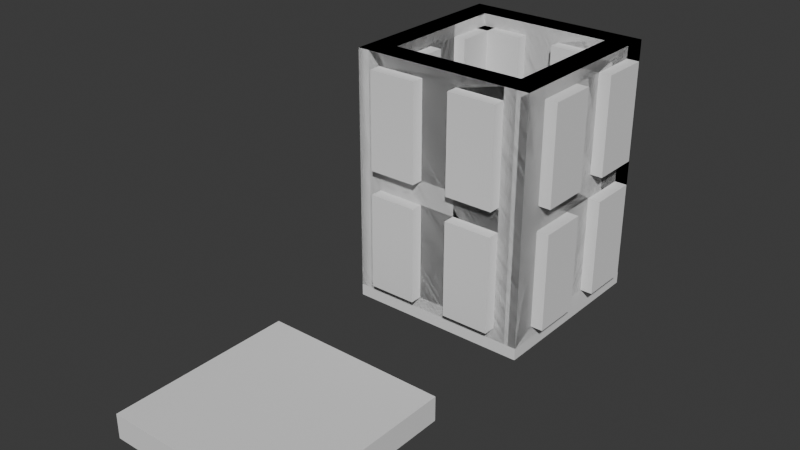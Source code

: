 # Source: lantern.blend  (saved by Blender 4.4.32; exported with 4.5.12 LTS)
import bpy
from mathutils import Matrix  # noqa: F401  (used for matrix-valued properties, if any)

bpy.ops.wm.read_factory_settings(use_empty=True)
scene = bpy.context.scene
scene.name = 'Scene'

# ---- collections
col_collection = bpy.data.collections.new('Collection'); scene.collection.children.link(col_collection)
col_side_walls = bpy.data.collections.new('Side Walls'); scene.collection.children.link(col_side_walls)
col_wall_holes = bpy.data.collections.new('Wall holes'); scene.collection.children.link(col_wall_holes)

# ---- world
world_world = bpy.data.worlds.new('World'); scene.world = world_world
world_world.use_nodes = True; world_world.node_tree.nodes.clear()
_N = world_world.node_tree.nodes; _L = world_world.node_tree.links
n0 = _N.new('ShaderNodeOutputWorld'); n0.name = 'World Output'; n0.location = (300, 300)
n1 = _N.new('ShaderNodeBackground'); n1.name = 'Background'; n1.location = (10, 300)
n1.inputs[0].default_value = (0.05088, 0.05088, 0.05088, 1.0)
_L.new(n1.outputs[0], n0.inputs[0])
n0.is_active_output = True
world_world.color = (0.05088, 0.05088, 0.05088)
world_world.sun_shadow_jitter_overblur = 0.0

# ---- meshes
me_cube_001 = bpy.data.meshes.new('Cube.001')
me_cube_001.from_pydata([(-1.0, -1.0, -1.0), (-1.0, -1.0, 1.0), (-1.0, 1.0, -1.0), (-1.0, 1.0, 1.0), (1.0, -1.0, -1.0), (1.0, -1.0, 1.0), (1.0, 1.0, -1.0), (1.0, 1.0, 1.0)], [], [(0, 1, 3, 2), (2, 3, 7, 6), (6, 7, 5, 4), (4, 5, 1, 0), (2, 6, 4, 0), (7, 3, 1, 5)])
_uv = me_cube_001.uv_layers.new(name='UVMap')
_uv.uv.foreach_set('vector', [0.375, 0.0, 0.625, 0.0, 0.625, 0.25, 0.375, 0.25, 0.375, 0.25, 0.625, 0.25, 0.625, 0.5, 0.375, 0.5, 0.375, 0.5, 0.625, 0.5, 0.625, 0.75, 0.375, 0.75, 0.375, 0.75, 0.625, 0.75, 0.625, 1.0, 0.375, 1.0, 0.125, 0.5, 0.375, 0.5, 0.375, 0.75, 0.125, 0.75, 0.625, 0.5, 0.875, 0.5, 0.875, 0.75, 0.625, 0.75])
me_cube_001.update()
me_cube_006 = bpy.data.meshes.new('Cube.006')
me_cube_006.from_pydata([(-1.0, -1.0, -1.0), (-1.0, -1.0, 1.0), (-1.0, 1.0, -1.0), (-1.0, 1.0, 1.0), (1.0, -1.0, -1.0), (1.0, -1.0, 1.0), (1.0, 1.0, -1.0), (1.0, 1.0, 1.0)], [], [(0, 1, 3, 2), (2, 3, 7, 6), (6, 7, 5, 4), (4, 5, 1, 0), (2, 6, 4, 0), (7, 3, 1, 5)])
_uv = me_cube_006.uv_layers.new(name='UVMap')
_uv.uv.foreach_set('vector', [0.375, 0.0, 0.625, 0.0, 0.625, 0.25, 0.375, 0.25, 0.375, 0.25, 0.625, 0.25, 0.625, 0.5, 0.375, 0.5, 0.375, 0.5, 0.625, 0.5, 0.625, 0.75, 0.375, 0.75, 0.375, 0.75, 0.625, 0.75, 0.625, 1.0, 0.375, 1.0, 0.125, 0.5, 0.375, 0.5, 0.375, 0.75, 0.125, 0.75, 0.625, 0.5, 0.875, 0.5, 0.875, 0.75, 0.625, 0.75])
me_cube_006.update()
me_cube_002 = bpy.data.meshes.new('Cube.002')
me_cube_002.from_pydata([(-1.0, -1.0, -1.0), (-1.0, -1.0, 1.0), (-1.0, 1.0, -1.0), (-1.0, 1.0, 1.0), (1.0, -1.0, -1.0), (1.0, -1.0, 1.0), (1.0, 1.0, -1.0), (1.0, 1.0, 1.0)], [], [(0, 1, 3, 2), (2, 3, 7, 6), (6, 7, 5, 4), (4, 5, 1, 0), (2, 6, 4, 0), (7, 3, 1, 5)])
_uv = me_cube_002.uv_layers.new(name='UVMap')
_uv.uv.foreach_set('vector', [0.375, 0.0, 0.625, 0.0, 0.625, 0.25, 0.375, 0.25, 0.375, 0.25, 0.625, 0.25, 0.625, 0.5, 0.375, 0.5, 0.375, 0.5, 0.625, 0.5, 0.625, 0.75, 0.375, 0.75, 0.375, 0.75, 0.625, 0.75, 0.625, 1.0, 0.375, 1.0, 0.125, 0.5, 0.375, 0.5, 0.375, 0.75, 0.125, 0.75, 0.625, 0.5, 0.875, 0.5, 0.875, 0.75, 0.625, 0.75])
me_cube_002.update()
me_cube_003 = bpy.data.meshes.new('Cube.003')
me_cube_003.from_pydata([(-1.0, -1.0, -1.0), (-1.0, -1.0, 1.0), (-1.0, 1.0, -1.0), (-1.0, 1.0, 1.0), (1.0, -1.0, -1.0), (1.0, -1.0, 1.0), (1.0, 1.0, -1.0), (1.0, 1.0, 1.0)], [], [(0, 1, 3, 2), (2, 3, 7, 6), (6, 7, 5, 4), (4, 5, 1, 0), (2, 6, 4, 0), (7, 3, 1, 5)])
_uv = me_cube_003.uv_layers.new(name='UVMap')
_uv.uv.foreach_set('vector', [0.375, 0.0, 0.625, 0.0, 0.625, 0.25, 0.375, 0.25, 0.375, 0.25, 0.625, 0.25, 0.625, 0.5, 0.375, 0.5, 0.375, 0.5, 0.625, 0.5, 0.625, 0.75, 0.375, 0.75, 0.375, 0.75, 0.625, 0.75, 0.625, 1.0, 0.375, 1.0, 0.125, 0.5, 0.375, 0.5, 0.375, 0.75, 0.125, 0.75, 0.625, 0.5, 0.875, 0.5, 0.875, 0.75, 0.625, 0.75])
me_cube_003.update()
me_cube_004 = bpy.data.meshes.new('Cube.004')
me_cube_004.from_pydata([(-1.0, -1.0, -1.0), (-1.0, -1.0, 1.0), (-1.0, 1.0, -1.0), (-1.0, 1.0, 1.0), (1.0, -1.0, -1.0), (1.0, -1.0, 1.0), (1.0, 1.0, -1.0), (1.0, 1.0, 1.0)], [], [(0, 1, 3, 2), (2, 3, 7, 6), (6, 7, 5, 4), (4, 5, 1, 0), (2, 6, 4, 0), (7, 3, 1, 5)])
_uv = me_cube_004.uv_layers.new(name='UVMap')
_uv.uv.foreach_set('vector', [0.375, 0.0, 0.625, 0.0, 0.625, 0.25, 0.375, 0.25, 0.375, 0.25, 0.625, 0.25, 0.625, 0.5, 0.375, 0.5, 0.375, 0.5, 0.625, 0.5, 0.625, 0.75, 0.375, 0.75, 0.375, 0.75, 0.625, 0.75, 0.625, 1.0, 0.375, 1.0, 0.125, 0.5, 0.375, 0.5, 0.375, 0.75, 0.125, 0.75, 0.625, 0.5, 0.875, 0.5, 0.875, 0.75, 0.625, 0.75])
me_cube_004.update()
me_cube_005 = bpy.data.meshes.new('Cube.005')
me_cube_005.from_pydata([(-1.0, -1.0, -1.0), (-1.0, -1.0, 1.0), (-1.0, 1.0, -1.0), (-1.0, 1.0, 1.0), (1.0, -1.0, -1.0), (1.0, -1.0, 1.0), (1.0, 1.0, -1.0), (1.0, 1.0, 1.0)], [], [(0, 1, 3, 2), (2, 3, 7, 6), (6, 7, 5, 4), (4, 5, 1, 0), (2, 6, 4, 0), (7, 3, 1, 5)])
_uv = me_cube_005.uv_layers.new(name='UVMap')
_uv.uv.foreach_set('vector', [0.375, 0.0, 0.625, 0.0, 0.625, 0.25, 0.375, 0.25, 0.375, 0.25, 0.625, 0.25, 0.625, 0.5, 0.375, 0.5, 0.375, 0.5, 0.625, 0.5, 0.625, 0.75, 0.375, 0.75, 0.375, 0.75, 0.625, 0.75, 0.625, 1.0, 0.375, 1.0, 0.125, 0.5, 0.375, 0.5, 0.375, 0.75, 0.125, 0.75, 0.625, 0.5, 0.875, 0.5, 0.875, 0.75, 0.625, 0.75])
me_cube_005.update()
me_cube_007 = bpy.data.meshes.new('Cube.007')
me_cube_007.from_pydata([(-1.0, -1.0, -1.0), (-1.0, -1.0, 1.0), (-1.0, 1.0, -1.0), (-1.0, 1.0, 1.0), (1.0, -1.0, -1.0), (1.0, -1.0, 1.0), (1.0, 1.0, -1.0), (1.0, 1.0, 1.0)], [], [(0, 1, 3, 2), (2, 3, 7, 6), (6, 7, 5, 4), (4, 5, 1, 0), (2, 6, 4, 0), (7, 3, 1, 5)])
_uv = me_cube_007.uv_layers.new(name='UVMap')
_uv.uv.foreach_set('vector', [0.375, 0.0, 0.625, 0.0, 0.625, 0.25, 0.375, 0.25, 0.375, 0.25, 0.625, 0.25, 0.625, 0.5, 0.375, 0.5, 0.375, 0.5, 0.625, 0.5, 0.625, 0.75, 0.375, 0.75, 0.375, 0.75, 0.625, 0.75, 0.625, 1.0, 0.375, 1.0, 0.125, 0.5, 0.375, 0.5, 0.375, 0.75, 0.125, 0.75, 0.625, 0.5, 0.875, 0.5, 0.875, 0.75, 0.625, 0.75])
me_cube_007.update()
me_cube_008 = bpy.data.meshes.new('Cube.008')
me_cube_008.from_pydata([(-1.0, -1.0, -1.0), (-1.0, -1.0, 1.0), (-1.0, 1.0, -1.0), (-1.0, 1.0, 1.0), (1.0, -1.0, -1.0), (1.0, -1.0, 1.0), (1.0, 1.0, -1.0), (1.0, 1.0, 1.0)], [], [(0, 1, 3, 2), (2, 3, 7, 6), (6, 7, 5, 4), (4, 5, 1, 0), (2, 6, 4, 0), (7, 3, 1, 5)])
_uv = me_cube_008.uv_layers.new(name='UVMap')
_uv.uv.foreach_set('vector', [0.375, 0.0, 0.625, 0.0, 0.625, 0.25, 0.375, 0.25, 0.375, 0.25, 0.625, 0.25, 0.625, 0.5, 0.375, 0.5, 0.375, 0.5, 0.625, 0.5, 0.625, 0.75, 0.375, 0.75, 0.375, 0.75, 0.625, 0.75, 0.625, 1.0, 0.375, 1.0, 0.125, 0.5, 0.375, 0.5, 0.375, 0.75, 0.125, 0.75, 0.625, 0.5, 0.875, 0.5, 0.875, 0.75, 0.625, 0.75])
me_cube_008.update()
me_cube_009 = bpy.data.meshes.new('Cube.009')
me_cube_009.from_pydata([(-1.0, -1.0, -1.0), (-1.0, -1.0, 1.0), (-1.0, 1.0, -1.0), (-1.0, 1.0, 1.0), (1.0, -1.0, -1.0), (1.0, -1.0, 1.0), (1.0, 1.0, -1.0), (1.0, 1.0, 1.0)], [], [(0, 1, 3, 2), (2, 3, 7, 6), (6, 7, 5, 4), (4, 5, 1, 0), (2, 6, 4, 0), (7, 3, 1, 5)])
_uv = me_cube_009.uv_layers.new(name='UVMap')
_uv.uv.foreach_set('vector', [0.375, 0.0, 0.625, 0.0, 0.625, 0.25, 0.375, 0.25, 0.375, 0.25, 0.625, 0.25, 0.625, 0.5, 0.375, 0.5, 0.375, 0.5, 0.625, 0.5, 0.625, 0.75, 0.375, 0.75, 0.375, 0.75, 0.625, 0.75, 0.625, 1.0, 0.375, 1.0, 0.125, 0.5, 0.375, 0.5, 0.375, 0.75, 0.125, 0.75, 0.625, 0.5, 0.875, 0.5, 0.875, 0.75, 0.625, 0.75])
me_cube_009.update()
me_cube_010 = bpy.data.meshes.new('Cube.010')
me_cube_010.from_pydata([(-1.0, -1.0, -1.0), (-1.0, -1.0, 1.0), (-1.0, 1.0, -1.0), (-1.0, 1.0, 1.0), (1.0, -1.0, -1.0), (1.0, -1.0, 1.0), (1.0, 1.0, -1.0), (1.0, 1.0, 1.0)], [], [(0, 1, 3, 2), (2, 3, 7, 6), (6, 7, 5, 4), (4, 5, 1, 0), (2, 6, 4, 0), (7, 3, 1, 5)])
_uv = me_cube_010.uv_layers.new(name='UVMap')
_uv.uv.foreach_set('vector', [0.375, 0.0, 0.625, 0.0, 0.625, 0.25, 0.375, 0.25, 0.375, 0.25, 0.625, 0.25, 0.625, 0.5, 0.375, 0.5, 0.375, 0.5, 0.625, 0.5, 0.625, 0.75, 0.375, 0.75, 0.375, 0.75, 0.625, 0.75, 0.625, 1.0, 0.375, 1.0, 0.125, 0.5, 0.375, 0.5, 0.375, 0.75, 0.125, 0.75, 0.625, 0.5, 0.875, 0.5, 0.875, 0.75, 0.625, 0.75])
me_cube_010.update()
me_cube_011 = bpy.data.meshes.new('Cube.011')
me_cube_011.from_pydata([(-1.0, -1.0, -1.0), (-1.0, -1.0, 1.0), (-1.0, 1.0, -1.0), (-1.0, 1.0, 1.0), (1.0, -1.0, -1.0), (1.0, -1.0, 1.0), (1.0, 1.0, -1.0), (1.0, 1.0, 1.0)], [], [(0, 1, 3, 2), (2, 3, 7, 6), (6, 7, 5, 4), (4, 5, 1, 0), (2, 6, 4, 0), (7, 3, 1, 5)])
_uv = me_cube_011.uv_layers.new(name='UVMap')
_uv.uv.foreach_set('vector', [0.375, 0.0, 0.625, 0.0, 0.625, 0.25, 0.375, 0.25, 0.375, 0.25, 0.625, 0.25, 0.625, 0.5, 0.375, 0.5, 0.375, 0.5, 0.625, 0.5, 0.625, 0.75, 0.375, 0.75, 0.375, 0.75, 0.625, 0.75, 0.625, 1.0, 0.375, 1.0, 0.125, 0.5, 0.375, 0.5, 0.375, 0.75, 0.125, 0.75, 0.625, 0.5, 0.875, 0.5, 0.875, 0.75, 0.625, 0.75])
me_cube_011.update()
me_cube_012 = bpy.data.meshes.new('Cube.012')
me_cube_012.from_pydata([(-1.0, -1.0, -1.0), (-1.0, -1.0, 1.0), (-1.0, 1.0, -1.0), (-1.0, 1.0, 1.0), (1.0, -1.0, -1.0), (1.0, -1.0, 1.0), (1.0, 1.0, -1.0), (1.0, 1.0, 1.0)], [], [(0, 1, 3, 2), (2, 3, 7, 6), (6, 7, 5, 4), (4, 5, 1, 0), (2, 6, 4, 0), (7, 3, 1, 5)])
_uv = me_cube_012.uv_layers.new(name='UVMap')
_uv.uv.foreach_set('vector', [0.375, 0.0, 0.625, 0.0, 0.625, 0.25, 0.375, 0.25, 0.375, 0.25, 0.625, 0.25, 0.625, 0.5, 0.375, 0.5, 0.375, 0.5, 0.625, 0.5, 0.625, 0.75, 0.375, 0.75, 0.375, 0.75, 0.625, 0.75, 0.625, 1.0, 0.375, 1.0, 0.125, 0.5, 0.375, 0.5, 0.375, 0.75, 0.125, 0.75, 0.625, 0.5, 0.875, 0.5, 0.875, 0.75, 0.625, 0.75])
me_cube_012.update()
me_cube_013 = bpy.data.meshes.new('Cube.013')
me_cube_013.from_pydata([(-1.0, -1.0, -1.0), (-1.0, -1.0, 1.0), (-1.0, 1.0, -1.0), (-1.0, 1.0, 1.0), (1.0, -1.0, -1.0), (1.0, -1.0, 1.0), (1.0, 1.0, -1.0), (1.0, 1.0, 1.0)], [], [(0, 1, 3, 2), (2, 3, 7, 6), (6, 7, 5, 4), (4, 5, 1, 0), (2, 6, 4, 0), (7, 3, 1, 5)])
_uv = me_cube_013.uv_layers.new(name='UVMap')
_uv.uv.foreach_set('vector', [0.375, 0.0, 0.625, 0.0, 0.625, 0.25, 0.375, 0.25, 0.375, 0.25, 0.625, 0.25, 0.625, 0.5, 0.375, 0.5, 0.375, 0.5, 0.625, 0.5, 0.625, 0.75, 0.375, 0.75, 0.375, 0.75, 0.625, 0.75, 0.625, 1.0, 0.375, 1.0, 0.125, 0.5, 0.375, 0.5, 0.375, 0.75, 0.125, 0.75, 0.625, 0.5, 0.875, 0.5, 0.875, 0.75, 0.625, 0.75])
me_cube_013.update()
me_cube_014 = bpy.data.meshes.new('Cube.014')
me_cube_014.from_pydata([(-1.0, -1.0, -1.0), (-1.0, -1.0, 1.0), (-1.0, 1.0, -1.0), (-1.0, 1.0, 1.0), (1.0, -1.0, -1.0), (1.0, -1.0, 1.0), (1.0, 1.0, -1.0), (1.0, 1.0, 1.0)], [], [(0, 1, 3, 2), (2, 3, 7, 6), (6, 7, 5, 4), (4, 5, 1, 0), (2, 6, 4, 0), (7, 3, 1, 5)])
_uv = me_cube_014.uv_layers.new(name='UVMap')
_uv.uv.foreach_set('vector', [0.375, 0.0, 0.625, 0.0, 0.625, 0.25, 0.375, 0.25, 0.375, 0.25, 0.625, 0.25, 0.625, 0.5, 0.375, 0.5, 0.375, 0.5, 0.625, 0.5, 0.625, 0.75, 0.375, 0.75, 0.375, 0.75, 0.625, 0.75, 0.625, 1.0, 0.375, 1.0, 0.125, 0.5, 0.375, 0.5, 0.375, 0.75, 0.125, 0.75, 0.625, 0.5, 0.875, 0.5, 0.875, 0.75, 0.625, 0.75])
me_cube_014.update()
me_cube_015 = bpy.data.meshes.new('Cube.015')
me_cube_015.from_pydata([(-1.0, -1.0, -1.0), (-1.0, -1.0, 1.0), (-1.0, 1.0, -1.0), (-1.0, 1.0, 1.0), (1.0, -1.0, -1.0), (1.0, -1.0, 1.0), (1.0, 1.0, -1.0), (1.0, 1.0, 1.0)], [], [(0, 1, 3, 2), (2, 3, 7, 6), (6, 7, 5, 4), (4, 5, 1, 0), (2, 6, 4, 0), (7, 3, 1, 5)])
_uv = me_cube_015.uv_layers.new(name='UVMap')
_uv.uv.foreach_set('vector', [0.375, 0.0, 0.625, 0.0, 0.625, 0.25, 0.375, 0.25, 0.375, 0.25, 0.625, 0.25, 0.625, 0.5, 0.375, 0.5, 0.375, 0.5, 0.625, 0.5, 0.625, 0.75, 0.375, 0.75, 0.375, 0.75, 0.625, 0.75, 0.625, 1.0, 0.375, 1.0, 0.125, 0.5, 0.375, 0.5, 0.375, 0.75, 0.125, 0.75, 0.625, 0.5, 0.875, 0.5, 0.875, 0.75, 0.625, 0.75])
me_cube_015.update()
me_cube_016 = bpy.data.meshes.new('Cube.016')
me_cube_016.from_pydata([(-1.0, -1.0, -1.0), (-1.0, -1.0, 1.0), (-1.0, 1.0, -1.0), (-1.0, 1.0, 1.0), (1.0, -1.0, -1.0), (1.0, -1.0, 1.0), (1.0, 1.0, -1.0), (1.0, 1.0, 1.0)], [], [(0, 1, 3, 2), (2, 3, 7, 6), (6, 7, 5, 4), (4, 5, 1, 0), (2, 6, 4, 0), (7, 3, 1, 5)])
_uv = me_cube_016.uv_layers.new(name='UVMap')
_uv.uv.foreach_set('vector', [0.375, 0.0, 0.625, 0.0, 0.625, 0.25, 0.375, 0.25, 0.375, 0.25, 0.625, 0.25, 0.625, 0.5, 0.375, 0.5, 0.375, 0.5, 0.625, 0.5, 0.625, 0.75, 0.375, 0.75, 0.375, 0.75, 0.625, 0.75, 0.625, 1.0, 0.375, 1.0, 0.125, 0.5, 0.375, 0.5, 0.375, 0.75, 0.125, 0.75, 0.625, 0.5, 0.875, 0.5, 0.875, 0.75, 0.625, 0.75])
me_cube_016.update()
me_cube_017 = bpy.data.meshes.new('Cube.017')
me_cube_017.from_pydata([(-1.0, -1.0, -1.0), (-1.0, -1.0, 1.0), (-1.0, 1.0, -1.0), (-1.0, 1.0, 1.0), (1.0, -1.0, -1.0), (1.0, -1.0, 1.0), (1.0, 1.0, -1.0), (1.0, 1.0, 1.0)], [], [(0, 1, 3, 2), (2, 3, 7, 6), (6, 7, 5, 4), (4, 5, 1, 0), (2, 6, 4, 0), (7, 3, 1, 5)])
_uv = me_cube_017.uv_layers.new(name='UVMap')
_uv.uv.foreach_set('vector', [0.375, 0.0, 0.625, 0.0, 0.625, 0.25, 0.375, 0.25, 0.375, 0.25, 0.625, 0.25, 0.625, 0.5, 0.375, 0.5, 0.375, 0.5, 0.625, 0.5, 0.625, 0.75, 0.375, 0.75, 0.375, 0.75, 0.625, 0.75, 0.625, 1.0, 0.375, 1.0, 0.125, 0.5, 0.375, 0.5, 0.375, 0.75, 0.125, 0.75, 0.625, 0.5, 0.875, 0.5, 0.875, 0.75, 0.625, 0.75])
me_cube_017.update()
me_cube_018 = bpy.data.meshes.new('Cube.018')
me_cube_018.from_pydata([(-1.0, -1.0, -1.0), (-1.0, -1.0, 1.0), (-1.0, 1.0, -1.0), (-1.0, 1.0, 1.0), (1.0, -1.0, -1.0), (1.0, -1.0, 1.0), (1.0, 1.0, -1.0), (1.0, 1.0, 1.0)], [], [(0, 1, 3, 2), (2, 3, 7, 6), (6, 7, 5, 4), (4, 5, 1, 0), (2, 6, 4, 0), (7, 3, 1, 5)])
_uv = me_cube_018.uv_layers.new(name='UVMap')
_uv.uv.foreach_set('vector', [0.375, 0.0, 0.625, 0.0, 0.625, 0.25, 0.375, 0.25, 0.375, 0.25, 0.625, 0.25, 0.625, 0.5, 0.375, 0.5, 0.375, 0.5, 0.625, 0.5, 0.625, 0.75, 0.375, 0.75, 0.375, 0.75, 0.625, 0.75, 0.625, 1.0, 0.375, 1.0, 0.125, 0.5, 0.375, 0.5, 0.375, 0.75, 0.125, 0.75, 0.625, 0.5, 0.875, 0.5, 0.875, 0.75, 0.625, 0.75])
me_cube_018.update()
me_cube_019 = bpy.data.meshes.new('Cube.019')
me_cube_019.from_pydata([(-1.0, -1.0, -1.0), (-1.0, -1.0, 1.0), (-1.0, 1.0, -1.0), (-1.0, 1.0, 1.0), (1.0, -1.0, -1.0), (1.0, -1.0, 1.0), (1.0, 1.0, -1.0), (1.0, 1.0, 1.0)], [], [(0, 1, 3, 2), (2, 3, 7, 6), (6, 7, 5, 4), (4, 5, 1, 0), (2, 6, 4, 0), (7, 3, 1, 5)])
_uv = me_cube_019.uv_layers.new(name='UVMap')
_uv.uv.foreach_set('vector', [0.375, 0.0, 0.625, 0.0, 0.625, 0.25, 0.375, 0.25, 0.375, 0.25, 0.625, 0.25, 0.625, 0.5, 0.375, 0.5, 0.375, 0.5, 0.625, 0.5, 0.625, 0.75, 0.375, 0.75, 0.375, 0.75, 0.625, 0.75, 0.625, 1.0, 0.375, 1.0, 0.125, 0.5, 0.375, 0.5, 0.375, 0.75, 0.125, 0.75, 0.625, 0.5, 0.875, 0.5, 0.875, 0.75, 0.625, 0.75])
me_cube_019.update()
me_cube_020 = bpy.data.meshes.new('Cube.020')
me_cube_020.from_pydata([(-1.0, -1.0, -1.0), (-1.0, -1.0, 1.0), (-1.0, 1.0, -1.0), (-1.0, 1.0, 1.0), (1.0, -1.0, -1.0), (1.0, -1.0, 1.0), (1.0, 1.0, -1.0), (1.0, 1.0, 1.0)], [], [(0, 1, 3, 2), (2, 3, 7, 6), (6, 7, 5, 4), (4, 5, 1, 0), (2, 6, 4, 0), (7, 3, 1, 5)])
_uv = me_cube_020.uv_layers.new(name='UVMap')
_uv.uv.foreach_set('vector', [0.375, 0.0, 0.625, 0.0, 0.625, 0.25, 0.375, 0.25, 0.375, 0.25, 0.625, 0.25, 0.625, 0.5, 0.375, 0.5, 0.375, 0.5, 0.625, 0.5, 0.625, 0.75, 0.375, 0.75, 0.375, 0.75, 0.625, 0.75, 0.625, 1.0, 0.375, 1.0, 0.125, 0.5, 0.375, 0.5, 0.375, 0.75, 0.125, 0.75, 0.625, 0.5, 0.875, 0.5, 0.875, 0.75, 0.625, 0.75])
me_cube_020.update()
me_cube_021 = bpy.data.meshes.new('Cube.021')
me_cube_021.from_pydata([(-1.0, -1.0, -1.0), (-1.0, -1.0, 1.0), (-1.0, 1.0, -1.0), (-1.0, 1.0, 1.0), (1.0, -1.0, -1.0), (1.0, -1.0, 1.0), (1.0, 1.0, -1.0), (1.0, 1.0, 1.0)], [], [(0, 1, 3, 2), (2, 3, 7, 6), (6, 7, 5, 4), (4, 5, 1, 0), (2, 6, 4, 0), (7, 3, 1, 5)])
_uv = me_cube_021.uv_layers.new(name='UVMap')
_uv.uv.foreach_set('vector', [0.375, 0.0, 0.625, 0.0, 0.625, 0.25, 0.375, 0.25, 0.375, 0.25, 0.625, 0.25, 0.625, 0.5, 0.375, 0.5, 0.375, 0.5, 0.625, 0.5, 0.625, 0.75, 0.375, 0.75, 0.375, 0.75, 0.625, 0.75, 0.625, 1.0, 0.375, 1.0, 0.125, 0.5, 0.375, 0.5, 0.375, 0.75, 0.125, 0.75, 0.625, 0.5, 0.875, 0.5, 0.875, 0.75, 0.625, 0.75])
me_cube_021.update()
me_cube_022 = bpy.data.meshes.new('Cube.022')
me_cube_022.from_pydata([(-1.0, -1.0, -1.0), (-1.0, -1.0, 1.0), (-1.0, 1.0, -1.0), (-1.0, 1.0, 1.0), (1.0, -1.0, -1.0), (1.0, -1.0, 1.0), (1.0, 1.0, -1.0), (1.0, 1.0, 1.0)], [], [(0, 1, 3, 2), (2, 3, 7, 6), (6, 7, 5, 4), (4, 5, 1, 0), (2, 6, 4, 0), (7, 3, 1, 5)])
_uv = me_cube_022.uv_layers.new(name='UVMap')
_uv.uv.foreach_set('vector', [0.375, 0.0, 0.625, 0.0, 0.625, 0.25, 0.375, 0.25, 0.375, 0.25, 0.625, 0.25, 0.625, 0.5, 0.375, 0.5, 0.375, 0.5, 0.625, 0.5, 0.625, 0.75, 0.375, 0.75, 0.375, 0.75, 0.625, 0.75, 0.625, 1.0, 0.375, 1.0, 0.125, 0.5, 0.375, 0.5, 0.375, 0.75, 0.125, 0.75, 0.625, 0.5, 0.875, 0.5, 0.875, 0.75, 0.625, 0.75])
me_cube_022.update()

# ---- objects
ob_lantern = bpy.data.objects.new('Lantern', me_cube_001)
ob_cube_005 = bpy.data.objects.new('Cube.005', me_cube_006)
ob_cube_001 = bpy.data.objects.new('Cube.001', me_cube_002)
ob_cube_002 = bpy.data.objects.new('Cube.002', me_cube_003)
ob_cube_003 = bpy.data.objects.new('Cube.003', me_cube_004)
ob_cube_004 = bpy.data.objects.new('Cube.004', me_cube_005)
ob_cube = bpy.data.objects.new('Cube', me_cube_007)
ob_cube_006 = bpy.data.objects.new('Cube.006', me_cube_008)
ob_cube_007 = bpy.data.objects.new('Cube.007', me_cube_009)
ob_cube_008 = bpy.data.objects.new('Cube.008', me_cube_010)
ob_cube_009 = bpy.data.objects.new('Cube.009', me_cube_011)
ob_cube_010 = bpy.data.objects.new('Cube.010', me_cube_012)
ob_cube_011 = bpy.data.objects.new('Cube.011', me_cube_013)
ob_cube_012 = bpy.data.objects.new('Cube.012', me_cube_014)
ob_cube_013 = bpy.data.objects.new('Cube.013', me_cube_015)
ob_cube_014 = bpy.data.objects.new('Cube.014', me_cube_016)
ob_cube_015 = bpy.data.objects.new('Cube.015', me_cube_017)
ob_cube_016 = bpy.data.objects.new('Cube.016', me_cube_018)
ob_cube_017 = bpy.data.objects.new('Cube.017', me_cube_019)
ob_cube_018 = bpy.data.objects.new('Cube.018', me_cube_020)
ob_cube_019 = bpy.data.objects.new('Cube.019', me_cube_021)
ob_cube_020 = bpy.data.objects.new('Cube.020', me_cube_022)

# ---- transforms, parenting, visibility, modifiers, constraints
ob_lantern.location = (0.0, 0.0, 0.0)
ob_lantern.scale = (7.5, 7.5, 1.0)
_m = ob_lantern.modifiers.new('Boolean', 'BOOLEAN')
_m.collection = col_side_walls
_m.operation = 'UNION'
_m.operand_type = 'COLLECTION'
_m = ob_lantern.modifiers.new('Boolean.001', 'BOOLEAN')
_m.collection = col_wall_holes
_m.operand_type = 'COLLECTION'
ob_cube_005.location = (0.0, -24.51, 0.0)
ob_cube_005.scale = (7.5, 7.5, 1.0)
ob_cube_001.location = (0.0, 6.5, 10.0)
ob_cube_001.scale = (7.5, 1.0, 10.0)
ob_cube_002.location = (0.0, -6.5, 10.0)
ob_cube_002.scale = (7.5, 1.0, 10.0)
ob_cube_003.location = (6.5, 4.768e-07, 10.0)
ob_cube_003.rotation_euler = (0.0, -0.0, 1.571)
ob_cube_003.scale = (7.5, 1.0, 10.0)
ob_cube_004.location = (-6.5, -4.768e-07, 10.0)
ob_cube_004.rotation_euler = (0.0, -0.0, 1.571)
ob_cube_004.scale = (7.5, 1.0, 10.0)
ob_cube.location = (6.5, 3.5, 15.0)
ob_cube.scale = (2.0, 2.0, 4.0)
ob_cube_006.location = (6.5, -3.5, 15.0)
ob_cube_006.scale = (2.0, 2.0, 4.0)
ob_cube_007.location = (6.5, -3.5, 5.0)
ob_cube_007.scale = (2.0, 2.0, 4.0)
ob_cube_008.location = (6.5, 3.5, 5.0)
ob_cube_008.scale = (2.0, 2.0, 4.0)
ob_cube_009.location = (-6.5, 3.5, 5.0)
ob_cube_009.scale = (2.0, 2.0, 4.0)
ob_cube_010.location = (-6.5, -3.5, 5.0)
ob_cube_010.scale = (2.0, 2.0, 4.0)
ob_cube_011.location = (-6.5, -3.5, 15.0)
ob_cube_011.scale = (2.0, 2.0, 4.0)
ob_cube_012.location = (-6.5, 3.5, 15.0)
ob_cube_012.scale = (2.0, 2.0, 4.0)
ob_cube_013.location = (-3.5, -6.5, 15.0)
ob_cube_013.rotation_euler = (0.0, -0.0, 1.571)
ob_cube_013.scale = (2.0, 2.0, 4.0)
ob_cube_014.location = (3.5, -6.5, 15.0)
ob_cube_014.rotation_euler = (0.0, -0.0, 1.571)
ob_cube_014.scale = (2.0, 2.0, 4.0)
ob_cube_015.location = (3.5, -6.5, 5.0)
ob_cube_015.rotation_euler = (0.0, -0.0, 1.571)
ob_cube_015.scale = (2.0, 2.0, 4.0)
ob_cube_016.location = (-3.5, -6.5, 5.0)
ob_cube_016.rotation_euler = (0.0, -0.0, 1.571)
ob_cube_016.scale = (2.0, 2.0, 4.0)
ob_cube_017.location = (-3.5, 6.5, 5.0)
ob_cube_017.rotation_euler = (0.0, -0.0, 1.571)
ob_cube_017.scale = (2.0, 2.0, 4.0)
ob_cube_018.location = (3.5, 6.5, 5.0)
ob_cube_018.rotation_euler = (0.0, -0.0, 1.571)
ob_cube_018.scale = (2.0, 2.0, 4.0)
ob_cube_019.location = (3.5, 6.5, 15.0)
ob_cube_019.rotation_euler = (0.0, -0.0, 1.571)
ob_cube_019.scale = (2.0, 2.0, 4.0)
ob_cube_020.location = (-3.5, 6.5, 15.0)
ob_cube_020.rotation_euler = (0.0, -0.0, 1.571)
ob_cube_020.scale = (2.0, 2.0, 4.0)

# ---- collection membership
col_collection.objects.link(ob_lantern)
col_collection.objects.link(ob_cube_005)
col_side_walls.objects.link(ob_cube_001)
col_side_walls.objects.link(ob_cube_002)
col_side_walls.objects.link(ob_cube_003)
col_side_walls.objects.link(ob_cube_004)
col_wall_holes.objects.link(ob_cube)
col_wall_holes.objects.link(ob_cube_006)
col_wall_holes.objects.link(ob_cube_007)
col_wall_holes.objects.link(ob_cube_008)
col_wall_holes.objects.link(ob_cube_009)
col_wall_holes.objects.link(ob_cube_010)
col_wall_holes.objects.link(ob_cube_011)
col_wall_holes.objects.link(ob_cube_012)
col_wall_holes.objects.link(ob_cube_013)
col_wall_holes.objects.link(ob_cube_014)
col_wall_holes.objects.link(ob_cube_015)
col_wall_holes.objects.link(ob_cube_016)
col_wall_holes.objects.link(ob_cube_017)
col_wall_holes.objects.link(ob_cube_018)
col_wall_holes.objects.link(ob_cube_019)
col_wall_holes.objects.link(ob_cube_020)

# ---- scene / render settings (as saved in the file)
scene.frame_start = 1; scene.frame_end = 250; scene.frame_set(1)
scene.render.engine = 'BLENDER_EEVEE_NEXT'
bpy.context.view_layer.update()

# ---- added for rendering (the .blend has no active camera and no usable light): camera, sun
cam_auto = bpy.data.cameras.new('AutoCamera')
cam_auto.lens = 50.0
cam_auto.sensor_width = 36.0
cam_auto.clip_end = 1000.0
ob_auto_camera = bpy.data.objects.new('AutoCamera', cam_auto)
scene.collection.objects.link(ob_auto_camera)
ob_auto_camera.location = (45.0495, -65.8125, 45.5396)
ob_auto_camera.rotation_euler = (1.09748, -7.21219e-08, 0.694738)
scene.camera = ob_auto_camera
light_auto_sun = bpy.data.lights.new('AutoSun', 'SUN')
light_auto_sun.energy = 3.0
light_auto_sun.angle = 0.0523599
ob_auto_sun = bpy.data.objects.new('AutoSun', light_auto_sun)
scene.collection.objects.link(ob_auto_sun)
ob_auto_sun.rotation_euler = (0.872665, 0.174533, 0.523599)
bpy.context.view_layer.update()
